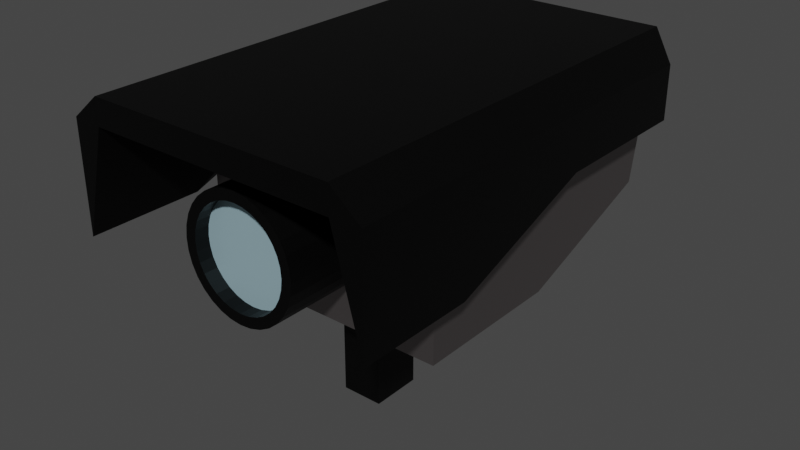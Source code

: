 # Source: SecurityCamera_1_.blend  (saved by Blender 3.6.11; exported with 4.5.12 LTS)
import bpy
from mathutils import Matrix  # noqa: F401  (used for matrix-valued properties, if any)

bpy.ops.wm.read_factory_settings(use_empty=True)
scene = bpy.context.scene
scene.name = 'Scene'

# ---- collections
col_collection = bpy.data.collections.new('Collection'); scene.collection.children.link(col_collection)

# ---- materials (node trees are filled in below, after node groups)
mat_lente = bpy.data.materials.new('LENTE')
mat_lente.use_transparent_shadow = False
mat_otro = bpy.data.materials.new('oTRO')
mat_otro.use_transparent_shadow = False
mat_material_001 = bpy.data.materials.new('Material.001')
mat_material_001.use_transparent_shadow = False

# ---- material node trees
mat_lente.use_nodes = True; mat_lente.node_tree.nodes.clear()
_N = mat_lente.node_tree.nodes; _L = mat_lente.node_tree.links
n0 = _N.new('ShaderNodeBsdfPrincipled'); n0.name = 'Principled BSDF'; n0.location = (10, 300)
n0.distribution = 'GGX'
n0.subsurface_method = 'RANDOM_WALK_SKIN'
n0.inputs[0].default_value = (0.2957, 0.2691, 0.2691, 1.0)
n0.inputs[1].default_value = 1.0
n0.inputs[3].default_value = 1.45
n0.inputs[27].default_value = (0.0, 0.0, 0.0, 1.0)
n0.inputs[28].default_value = 1.0
n1 = _N.new('ShaderNodeOutputMaterial'); n1.name = 'Material Output'; n1.location = (300, 300)
_L.new(n0.outputs[0], n1.inputs[0])
n1.is_active_output = True
mat_otro.use_nodes = True; mat_otro.node_tree.nodes.clear()
_N = mat_otro.node_tree.nodes; _L = mat_otro.node_tree.links
n0 = _N.new('ShaderNodeBsdfPrincipled'); n0.name = 'Principled BSDF'; n0.location = (10, 300)
n0.distribution = 'GGX'
n0.subsurface_method = 'RANDOM_WALK_SKIN'
n0.inputs[0].default_value = (0.01467, 0.01467, 0.01467, 1.0)
n0.inputs[1].default_value = 1.0
n0.inputs[3].default_value = 1.45
n0.inputs[27].default_value = (0.0, 0.0, 0.0, 1.0)
n0.inputs[28].default_value = 1.0
n1 = _N.new('ShaderNodeOutputMaterial'); n1.name = 'Material Output'; n1.location = (300, 300)
_L.new(n0.outputs[0], n1.inputs[0])
n1.is_active_output = True
mat_material_001.use_nodes = True; mat_material_001.node_tree.nodes.clear()
_N = mat_material_001.node_tree.nodes; _L = mat_material_001.node_tree.links
n0 = _N.new('ShaderNodeBsdfPrincipled'); n0.name = 'Principled BSDF'; n0.location = (10, 300)
n0.distribution = 'GGX'
n0.subsurface_method = 'RANDOM_WALK_SKIN'
n0.inputs[0].default_value = (0.4751, 0.7099, 0.8, 1.0)
n0.inputs[1].default_value = 0.5362
n0.inputs[3].default_value = 1.45
n0.inputs[13].default_value = 0.0
n0.inputs[27].default_value = (0.0, 0.0, 0.0, 1.0)
n0.inputs[28].default_value = 1.0
n1 = _N.new('ShaderNodeOutputMaterial'); n1.name = 'Material Output'; n1.location = (300, 300)
_L.new(n0.outputs[0], n1.inputs[0])
n1.is_active_output = True

# ---- world
world_world = bpy.data.worlds.new('World'); scene.world = world_world
world_world.use_nodes = True; world_world.node_tree.nodes.clear()
_N = world_world.node_tree.nodes; _L = world_world.node_tree.links
n0 = _N.new('ShaderNodeOutputWorld'); n0.name = 'World Output'; n0.location = (300, 300)
n1 = _N.new('ShaderNodeBackground'); n1.name = 'Background'; n1.location = (10, 300)
n1.inputs[0].default_value = (0.05088, 0.05088, 0.05088, 1.0)
_L.new(n1.outputs[0], n0.inputs[0])
n0.is_active_output = True
world_world.color = (0.05088, 0.05088, 0.05088)
world_world.use_sun_shadow = False
world_world.sun_shadow_jitter_overblur = 0.0

# ---- meshes
me_cube_001 = bpy.data.meshes.new('Cube.001')
me_cube_001.from_pydata([(0.3115, -0.2212, -0.05167), (0.3115, -0.2212, 0.17), (0.3115, 0.6349, 0.06019), (0.3115, 0.6349, 0.17), (6.973e-09, 0.6835, 0.1669), (6.973e-09, 0.6835, 0.2195), (6.973e-09, -0.2212, 0.1669), (6.973e-09, -0.2212, 0.2195), (0.3115, 0.01388, -0.05167), (0.3115, 0.3244, 0.06019), (0.3115, 0.3244, 0.17), (0.3115, 0.01388, 0.17), (6.973e-09, 0.3244, 0.2195), (6.973e-09, 0.01388, 0.2195), (6.973e-09, 0.3244, 0.1669), (6.973e-09, 0.01388, 0.1669), (0.3115, 0.01388, -0.05167), (0.3115, 0.3244, 0.06019), (6.973e-09, 0.3244, 0.1669), (6.973e-09, 0.01388, 0.1669), (0.2519, 0.6835, 0.2195), (0.2519, -0.2212, 0.1669), (0.2519, 0.6835, 0.1669), (0.2519, -0.2212, 0.2195), (0.2519, 0.3244, 0.2195), (0.2519, 0.01388, 0.2195), (0.2519, 0.3244, 0.1669), (0.2519, 0.01388, 0.1669), (0.2519, 0.3244, 0.1669), (0.2519, 0.01388, 0.1669), (0.126, 0.6835, 0.1669), (0.126, -0.2212, 0.2195), (0.126, 0.3244, 0.1669), (0.126, 0.01388, 0.1669), (0.126, 0.3244, 0.1669), (0.126, 0.01388, 0.1669), (0.126, 0.6835, 0.2195), (0.126, -0.2212, 0.1669), (0.126, 0.3244, 0.2195), (0.126, 0.01388, 0.2195), (0.126, 0.6349, -0.08497), (6.973e-09, 0.6349, -0.08497), (6.973e-09, 0.3244, -0.1965), (0.126, 0.3244, -0.1965), (6.973e-09, 0.3244, -0.1965), (6.973e-09, 0.01388, -0.1965), (0.126, 0.3244, -0.1965), (0.126, 0.01388, -0.1965), (0.2519, 0.3244, -0.1965), (0.2519, 0.01388, -0.1965), (0.2519, 0.6349, -0.08497), (0.2519, 0.3244, -0.1965), (6.973e-09, 0.02856, 0.1112), (6.973e-09, 0.00321, 0.1117), (0.02343, 0.02852, 0.1089), (0.02343, 0.00317, 0.1094), (0.04596, 0.02841, 0.1021), (0.04596, 0.003052, 0.1025), (0.06673, 0.02821, 0.091), (0.06673, 0.002861, 0.09143), (0.08493, 0.02796, 0.07606), (0.08493, 0.002604, 0.0765), (0.09987, 0.02764, 0.05786), (0.09987, 0.00229, 0.0583), (0.111, 0.02728, 0.0371), (0.111, 0.001932, 0.03754), (0.1178, 0.0269, 0.01457), (0.1178, 0.001544, 0.01501), (0.1201, 0.02649, -0.008855), (0.1201, 0.00114, -0.008418), (0.1178, 0.02609, -0.03228), (0.1178, 0.000736, -0.03185), (0.111, 0.0257, -0.05481), (0.111, 0.0003476, -0.05437), (0.09987, 0.02534, -0.07557), (0.09987, -1.037e-05, -0.07514), (0.08493, 0.02503, -0.09377), (0.08493, -0.000324, -0.09334), (0.06673, 0.02477, -0.1087), (0.06673, -0.0005816, -0.1083), (0.04596, 0.02458, -0.1198), (0.04596, -0.0007728, -0.1194), (0.02343, 0.02446, -0.1266), (0.02343, -0.0008906, -0.1262), (6.973e-09, 0.02442, -0.1289), (6.973e-09, -0.0009304, -0.1285), (6.973e-09, 0.02856, 0.1112), (6.973e-09, -0.1692, 0.1117), (0.02343, 0.02852, 0.1089), (0.02343, -0.1692, 0.1094), (0.04596, 0.02841, 0.1021), (0.04596, -0.1693, 0.1025), (0.06673, 0.02821, 0.091), (0.06673, -0.1695, 0.09143), (0.08493, 0.02796, 0.07606), (0.08493, -0.1698, 0.0765), (0.09987, 0.02764, 0.05786), (0.09987, -0.1701, 0.0583), (0.111, 0.02728, 0.0371), (0.111, -0.1704, 0.03754), (0.1178, 0.0269, 0.01457), (0.1178, -0.1708, 0.01501), (0.1201, 0.02649, -0.008855), (0.1201, -0.1712, -0.008418), (0.1178, 0.02609, -0.03228), (0.1178, -0.1716, -0.03185), (0.111, 0.0257, -0.05481), (0.111, -0.172, -0.05437), (0.09987, 0.02534, -0.07557), (0.09987, -0.1724, -0.07514), (0.08493, 0.02503, -0.09377), (0.08493, -0.1727, -0.09334), (0.06673, 0.02477, -0.1087), (0.06673, -0.1729, -0.1083), (0.04596, 0.02458, -0.1198), (0.04596, -0.1731, -0.1194), (0.02343, 0.02446, -0.1266), (0.02343, -0.1733, -0.1262), (6.973e-09, 0.02442, -0.1289), (6.973e-09, -0.1733, -0.1285), (0.01934, -0.169, 0.08877), (6.973e-09, -0.1689, 0.09068), (0.03793, -0.1691, 0.08313), (0.05507, -0.1692, 0.07397), (0.07009, -0.1694, 0.06165), (0.08241, -0.1697, 0.04663), (0.09157, -0.17, 0.0295), (0.09721, -0.1703, 0.01091), (0.09912, -0.1706, -0.008428), (0.09721, -0.171, -0.02776), (0.09157, -0.1713, -0.04635), (0.08241, -0.1716, -0.06349), (0.07009, -0.1719, -0.07851), (0.05507, -0.1721, -0.09083), (0.03793, -0.1722, -0.09999), (0.01934, -0.1723, -0.1056), (6.973e-09, -0.1724, -0.1075), (0.01934, -0.1401, 0.08828), (6.973e-09, -0.1401, 0.09018), (0.03793, -0.1402, 0.08264), (0.05507, -0.1404, 0.07348), (0.07009, -0.1406, 0.06115), (0.08241, -0.1409, 0.04613), (0.09157, -0.1411, 0.029), (0.09721, -0.1415, 0.01041), (0.09912, -0.1418, -0.008925), (0.09721, -0.1421, -0.02826), (0.09157, -0.1425, -0.04685), (0.08241, -0.1428, -0.06398), (0.07009, -0.143, -0.079), (0.05507, -0.1432, -0.09133), (0.03793, -0.1434, -0.1005), (0.01934, -0.1435, -0.1061), (6.973e-09, -0.1435, -0.108), (6.973e-09, 0.221, -0.1965), (6.973e-09, 0.1172, -0.1965), (0.04246, 0.221, -0.1965), (0.04246, 0.1172, -0.1965), (6.973e-09, 0.221, -0.1965), (6.973e-09, 0.1172, -0.1965), (0.04246, 0.221, -0.1965), (0.04246, 0.1172, -0.1965), (6.973e-09, 0.221, -0.4294), (6.973e-09, 0.1172, -0.4294), (0.04246, 0.221, -0.4294), (0.04246, 0.1172, -0.4294), (6.973e-09, 0.02856, 0.1112), (0.02343, 0.02852, 0.1089), (0.02343, -0.1692, 0.1094), (6.973e-09, -0.1692, 0.1117), (0.04596, 0.02841, 0.1021), (0.04596, -0.1693, 0.1025), (0.06673, 0.02821, 0.091), (0.06673, -0.1695, 0.09143), (0.08493, 0.02796, 0.07606), (0.08493, -0.1698, 0.0765), (0.09987, 0.02764, 0.05786), (0.09987, -0.1701, 0.0583), (0.111, 0.02728, 0.0371), (0.111, -0.1704, 0.03754), (0.1178, 0.0269, 0.01457), (0.1178, -0.1708, 0.01501), (0.1201, 0.02649, -0.008855), (0.1201, -0.1712, -0.008418), (0.1178, 0.02609, -0.03228), (0.1178, -0.1716, -0.03185), (0.111, 0.0257, -0.05481), (0.111, -0.172, -0.05437), (0.09987, 0.02534, -0.07557), (0.09987, -0.1724, -0.07514), (0.08493, 0.02503, -0.09377), (0.08493, -0.1727, -0.09334), (0.06673, 0.02477, -0.1087), (0.06673, -0.1729, -0.1083), (0.04596, 0.02458, -0.1198), (0.04596, -0.1731, -0.1194), (0.02343, 0.02446, -0.1266), (0.02343, -0.1733, -0.1262), (6.973e-09, 0.02442, -0.1289), (6.973e-09, -0.1733, -0.1285), (0.009669, -0.1401, 0.08923), (0.02863, -0.1402, 0.08546), (0.0465, -0.1403, 0.07806), (0.06258, -0.1405, 0.06731), (0.07625, -0.1407, 0.05364), (0.08699, -0.141, 0.03757), (0.09439, -0.1413, 0.0197), (0.09817, -0.1416, 0.0007419), (0.09817, -0.142, -0.01859), (0.09439, -0.1423, -0.03756), (0.08699, -0.1426, -0.05542), (0.07625, -0.1429, -0.07149), (0.06258, -0.1431, -0.08517), (0.0465, -0.1433, -0.09591), (0.02863, -0.1434, -0.1033), (0.009669, -0.1435, -0.1071), (-0.3115, -0.2212, -0.05167), (-0.3115, -0.2212, 0.17), (-0.3115, 0.6349, 0.06019), (-0.3115, 0.6349, 0.17), (-0.3115, 0.01388, -0.05167), (-0.3115, 0.3244, 0.06019), (-0.3115, 0.3244, 0.17), (-0.3115, 0.01388, 0.17), (-0.3115, 0.01388, -0.05167), (-0.3115, 0.3244, 0.06019), (-0.2519, 0.6835, 0.2195), (-0.2519, -0.2212, 0.1669), (-0.2519, 0.6835, 0.1669), (-0.2519, -0.2212, 0.2195), (-0.2519, 0.3244, 0.2195), (-0.2519, 0.01388, 0.2195), (-0.2519, 0.3244, 0.1669), (-0.2519, 0.01388, 0.1669), (-0.2519, 0.3244, 0.1669), (-0.2519, 0.01388, 0.1669), (-0.126, 0.6835, 0.1669), (-0.126, -0.2212, 0.2195), (-0.126, 0.3244, 0.1669), (-0.126, 0.01388, 0.1669), (-0.126, 0.3244, 0.1669), (-0.126, 0.01388, 0.1669), (-0.126, 0.6835, 0.2195), (-0.126, -0.2212, 0.1669), (-0.126, 0.3244, 0.2195), (-0.126, 0.01388, 0.2195), (-0.126, 0.6349, -0.08497), (-0.126, 0.3244, -0.1965), (-0.126, 0.3244, -0.1965), (-0.126, 0.01388, -0.1965), (-0.2519, 0.3244, -0.1965), (-0.2519, 0.01388, -0.1965), (-0.2519, 0.6349, -0.08497), (-0.2519, 0.3244, -0.1965), (-0.02343, 0.02852, 0.1089), (-0.02343, 0.00317, 0.1094), (-0.04596, 0.02841, 0.1021), (-0.04596, 0.003052, 0.1025), (-0.06673, 0.02821, 0.091), (-0.06673, 0.002861, 0.09143), (-0.08493, 0.02796, 0.07606), (-0.08493, 0.002604, 0.0765), (-0.09987, 0.02764, 0.05786), (-0.09987, 0.00229, 0.0583), (-0.111, 0.02728, 0.0371), (-0.111, 0.001932, 0.03754), (-0.1178, 0.0269, 0.01457), (-0.1178, 0.001544, 0.01501), (-0.1201, 0.02649, -0.008855), (-0.1201, 0.00114, -0.008418), (-0.1178, 0.02609, -0.03228), (-0.1178, 0.000736, -0.03185), (-0.111, 0.0257, -0.05481), (-0.111, 0.0003476, -0.05437), (-0.09987, 0.02534, -0.07557), (-0.09987, -1.037e-05, -0.07514), (-0.08493, 0.02503, -0.09377), (-0.08493, -0.000324, -0.09334), (-0.06673, 0.02477, -0.1087), (-0.06673, -0.0005816, -0.1083), (-0.04596, 0.02458, -0.1198), (-0.04596, -0.0007728, -0.1194), (-0.02343, 0.02446, -0.1266), (-0.02343, -0.0008906, -0.1262), (-0.02343, 0.02852, 0.1089), (-0.02343, -0.1692, 0.1094), (-0.04596, 0.02841, 0.1021), (-0.04596, -0.1693, 0.1025), (-0.06673, 0.02821, 0.091), (-0.06673, -0.1695, 0.09143), (-0.08493, 0.02796, 0.07606), (-0.08493, -0.1698, 0.0765), (-0.09987, 0.02764, 0.05786), (-0.09987, -0.1701, 0.0583), (-0.111, 0.02728, 0.0371), (-0.111, -0.1704, 0.03754), (-0.1178, 0.0269, 0.01457), (-0.1178, -0.1708, 0.01501), (-0.1201, 0.02649, -0.008855), (-0.1201, -0.1712, -0.008418), (-0.1178, 0.02609, -0.03228), (-0.1178, -0.1716, -0.03185), (-0.111, 0.0257, -0.05481), (-0.111, -0.172, -0.05437), (-0.09987, 0.02534, -0.07557), (-0.09987, -0.1724, -0.07514), (-0.08493, 0.02503, -0.09377), (-0.08493, -0.1727, -0.09334), (-0.06673, 0.02477, -0.1087), (-0.06673, -0.1729, -0.1083), (-0.04596, 0.02458, -0.1198), (-0.04596, -0.1731, -0.1194), (-0.02343, 0.02446, -0.1266), (-0.02343, -0.1733, -0.1262), (-0.01934, -0.169, 0.08877), (-0.03793, -0.1691, 0.08313), (-0.05507, -0.1692, 0.07397), (-0.07009, -0.1694, 0.06165), (-0.08241, -0.1697, 0.04663), (-0.09157, -0.17, 0.0295), (-0.09721, -0.1703, 0.01091), (-0.09912, -0.1706, -0.008428), (-0.09721, -0.171, -0.02776), (-0.09157, -0.1713, -0.04635), (-0.08241, -0.1716, -0.06349), (-0.07009, -0.1719, -0.07851), (-0.05507, -0.1721, -0.09083), (-0.03793, -0.1722, -0.09999), (-0.01934, -0.1723, -0.1056), (-0.01934, -0.1401, 0.08828), (-0.03793, -0.1402, 0.08264), (-0.05507, -0.1404, 0.07348), (-0.07009, -0.1406, 0.06115), (-0.08241, -0.1409, 0.04613), (-0.09157, -0.1411, 0.029), (-0.09721, -0.1415, 0.01041), (-0.09912, -0.1418, -0.008925), (-0.09721, -0.1421, -0.02826), (-0.09157, -0.1425, -0.04685), (-0.08241, -0.1428, -0.06398), (-0.07009, -0.143, -0.079), (-0.05507, -0.1432, -0.09133), (-0.03793, -0.1434, -0.1005), (-0.01934, -0.1435, -0.1061), (-0.04246, 0.221, -0.1965), (-0.04246, 0.1172, -0.1965), (-0.04246, 0.221, -0.1965), (-0.04246, 0.1172, -0.1965), (-0.04246, 0.221, -0.4294), (-0.04246, 0.1172, -0.4294), (-0.02343, 0.02852, 0.1089), (-0.02343, -0.1692, 0.1094), (-0.04596, 0.02841, 0.1021), (-0.04596, -0.1693, 0.1025), (-0.06673, 0.02821, 0.091), (-0.06673, -0.1695, 0.09143), (-0.08493, 0.02796, 0.07606), (-0.08493, -0.1698, 0.0765), (-0.09987, 0.02764, 0.05786), (-0.09987, -0.1701, 0.0583), (-0.111, 0.02728, 0.0371), (-0.111, -0.1704, 0.03754), (-0.1178, 0.0269, 0.01457), (-0.1178, -0.1708, 0.01501), (-0.1201, 0.02649, -0.008855), (-0.1201, -0.1712, -0.008418), (-0.1178, 0.02609, -0.03228), (-0.1178, -0.1716, -0.03185), (-0.111, 0.0257, -0.05481), (-0.111, -0.172, -0.05437), (-0.09987, 0.02534, -0.07557), (-0.09987, -0.1724, -0.07514), (-0.08493, 0.02503, -0.09377), (-0.08493, -0.1727, -0.09334), (-0.06673, 0.02477, -0.1087), (-0.06673, -0.1729, -0.1083), (-0.04596, 0.02458, -0.1198), (-0.04596, -0.1731, -0.1194), (-0.02343, 0.02446, -0.1266), (-0.02343, -0.1733, -0.1262), (-0.009669, -0.1401, 0.08923), (-0.02863, -0.1402, 0.08546), (-0.0465, -0.1403, 0.07806), (-0.06258, -0.1405, 0.06731), (-0.07625, -0.1407, 0.05364), (-0.08699, -0.141, 0.03757), (-0.09439, -0.1413, 0.0197), (-0.09817, -0.1416, 0.0007419), (-0.09817, -0.142, -0.01859), (-0.09439, -0.1423, -0.03756), (-0.08699, -0.1426, -0.05542), (-0.07625, -0.1429, -0.07149), (-0.06258, -0.1431, -0.08517), (-0.0465, -0.1433, -0.09591), (-0.02863, -0.1434, -0.1033), (-0.009669, -0.1435, -0.1071)], [], [(22, 20, 3, 2), (8, 11, 1, 0), (27, 8, 0, 21), (39, 13, 7, 31), (37, 31, 7, 6), (36, 5, 12, 38), (38, 12, 13, 39), (22, 2, 9, 26), (33, 15, 19, 35), (2, 3, 10, 9), (9, 10, 11, 8), (28, 17, 16, 29), (15, 14, 18, 19), (9, 8, 16, 17), (26, 9, 17, 28), (32, 26, 28, 34), (19, 18, 44, 45), (8, 27, 29, 16), (30, 22, 50, 40), (10, 24, 25, 11), (3, 20, 24, 10), (0, 1, 23, 21), (11, 25, 23, 1), (33, 27, 21, 37), (30, 36, 20, 22), (4, 5, 36, 30), (15, 33, 37, 6), (22, 26, 51, 50), (4, 30, 40, 41), (14, 32, 34, 18), (27, 33, 35, 29), (24, 38, 39, 25), (20, 36, 38, 24), (21, 23, 31, 37), (25, 39, 31, 23), (46, 48, 49, 47), (40, 50, 51, 43), (41, 40, 43, 42), (45, 44, 154, 155), (34, 28, 48, 46), (18, 34, 46, 44), (28, 29, 49, 48), (14, 4, 41, 42), (29, 35, 47, 49), (26, 32, 43, 51), (32, 14, 42, 43), (35, 19, 45, 47), (52, 54, 55, 53), (54, 56, 57, 55), (56, 58, 59, 57), (58, 60, 61, 59), (60, 62, 63, 61), (62, 64, 65, 63), (64, 66, 67, 65), (66, 68, 69, 67), (68, 70, 71, 69), (70, 72, 73, 71), (72, 74, 75, 73), (74, 76, 77, 75), (76, 78, 79, 77), (78, 80, 81, 79), (80, 82, 83, 81), (82, 84, 85, 83), (106, 104, 184, 186), (87, 89, 168, 169), (88, 86, 166, 167), (103, 105, 185, 183), (104, 102, 182, 184), (101, 103, 183, 181), (102, 100, 180, 182), (117, 119, 199, 197), (99, 101, 181, 179), (118, 116, 196, 198), (100, 98, 178, 180), (115, 117, 197, 195), (97, 99, 179, 177), (116, 114, 194, 196), (98, 96, 176, 178), (111, 109, 131, 132), (113, 115, 195, 193), (127, 126, 143, 206, 144), (103, 101, 127, 128), (95, 93, 123, 124), (113, 111, 132, 133), (105, 103, 128, 129), (97, 95, 124, 125), (115, 113, 133, 134), (89, 87, 121, 120), (107, 105, 129, 130), (99, 97, 125, 126), (117, 115, 134, 135), (91, 89, 120, 122), (109, 107, 130, 131), (101, 99, 126, 127), (119, 117, 135, 136), (93, 91, 122, 123), (137, 200, 138, 153, 215, 152, 214, 151, 213, 150, 212, 149, 211, 148, 210, 147, 209, 146, 208, 145, 207, 144, 206, 143, 205, 142, 204, 141, 203, 140, 202, 139, 201), (128, 127, 144, 207, 145), (129, 128, 145, 208, 146), (130, 129, 146, 209, 147), (131, 130, 147, 210, 148), (132, 131, 148, 211, 149), (133, 132, 149, 212, 150), (134, 133, 150, 213, 151), (120, 121, 138, 200, 137), (135, 134, 151, 214, 152), (122, 120, 137, 201, 139), (136, 135, 152, 215, 153), (123, 122, 139, 202, 140), (124, 123, 140, 203, 141), (125, 124, 141, 204, 142), (126, 125, 142, 205, 143), (157, 155, 159, 161), (44, 46, 156, 154), (46, 47, 157, 156), (47, 45, 155, 157), (159, 158, 162, 163), (155, 154, 158, 159), (156, 157, 161, 160), (154, 156, 160, 158), (162, 164, 165, 163), (160, 161, 165, 164), (158, 160, 164, 162), (161, 159, 163, 165), (166, 169, 168, 167), (167, 168, 171, 170), (170, 171, 173, 172), (172, 173, 175, 174), (174, 175, 177, 176), (176, 177, 179, 178), (178, 179, 181, 180), (180, 181, 183, 182), (182, 183, 185, 184), (184, 185, 187, 186), (186, 187, 189, 188), (188, 189, 191, 190), (190, 191, 193, 192), (192, 193, 195, 194), (194, 195, 197, 196), (196, 197, 199, 198), (105, 107, 187, 185), (90, 88, 167, 170), (108, 106, 186, 188), (89, 91, 171, 168), (107, 109, 189, 187), (92, 90, 170, 172), (110, 108, 188, 190), (91, 93, 173, 171), (109, 111, 191, 189), (94, 92, 172, 174), (112, 110, 190, 192), (93, 95, 175, 173), (111, 113, 193, 191), (96, 94, 174, 176), (114, 112, 192, 194), (95, 97, 177, 175), (228, 218, 219, 226), (220, 216, 217, 223), (233, 227, 216, 220), (245, 237, 7, 13), (243, 6, 7, 237), (242, 244, 12, 5), (244, 245, 13, 12), (228, 232, 221, 218), (239, 241, 19, 15), (218, 221, 222, 219), (221, 220, 223, 222), (234, 235, 224, 225), (221, 225, 224, 220), (232, 234, 225, 221), (238, 240, 234, 232), (220, 224, 235, 233), (236, 246, 252, 228), (222, 223, 231, 230), (219, 222, 230, 226), (216, 227, 229, 217), (223, 217, 229, 231), (239, 243, 227, 233), (236, 228, 226, 242), (4, 236, 242, 5), (15, 6, 243, 239), (228, 252, 253, 232), (4, 41, 246, 236), (14, 18, 240, 238), (233, 235, 241, 239), (230, 231, 245, 244), (226, 230, 244, 242), (227, 243, 237, 229), (231, 229, 237, 245), (248, 249, 251, 250), (246, 247, 253, 252), (41, 42, 247, 246), (240, 248, 250, 234), (18, 44, 248, 240), (234, 250, 251, 235), (235, 251, 249, 241), (232, 253, 247, 238), (238, 247, 42, 14), (241, 249, 45, 19), (52, 53, 255, 254), (254, 255, 257, 256), (256, 257, 259, 258), (258, 259, 261, 260), (260, 261, 263, 262), (262, 263, 265, 264), (264, 265, 267, 266), (266, 267, 269, 268), (268, 269, 271, 270), (270, 271, 273, 272), (272, 273, 275, 274), (274, 275, 277, 276), (276, 277, 279, 278), (278, 279, 281, 280), (280, 281, 283, 282), (282, 283, 85, 84), (302, 368, 366, 300), (87, 169, 351, 285), (284, 350, 166, 86), (299, 365, 367, 301), (300, 366, 364, 298), (297, 363, 365, 299), (298, 364, 362, 296), (313, 379, 199, 119), (295, 361, 363, 297), (118, 198, 378, 312), (296, 362, 360, 294), (311, 377, 379, 313), (293, 359, 361, 295), (312, 378, 376, 310), (294, 360, 358, 292), (307, 325, 324, 305), (309, 375, 377, 311), (320, 335, 386, 334, 319), (299, 321, 320, 297), (291, 317, 316, 289), (309, 326, 325, 307), (301, 322, 321, 299), (293, 318, 317, 291), (311, 327, 326, 309), (285, 314, 121, 87), (303, 323, 322, 301), (295, 319, 318, 293), (313, 328, 327, 311), (287, 315, 314, 285), (305, 324, 323, 303), (297, 320, 319, 295), (119, 136, 328, 313), (289, 316, 315, 287), (329, 381, 330, 382, 331, 383, 332, 384, 333, 385, 334, 386, 335, 387, 336, 388, 337, 389, 338, 390, 339, 391, 340, 392, 341, 393, 342, 394, 343, 395, 153, 138, 380), (321, 336, 387, 335, 320), (322, 337, 388, 336, 321), (323, 338, 389, 337, 322), (324, 339, 390, 338, 323), (325, 340, 391, 339, 324), (326, 341, 392, 340, 325), (327, 342, 393, 341, 326), (314, 329, 380, 138, 121), (328, 343, 394, 342, 327), (315, 330, 381, 329, 314), (136, 153, 395, 343, 328), (316, 331, 382, 330, 315), (317, 332, 383, 331, 316), (318, 333, 384, 332, 317), (319, 334, 385, 333, 318), (345, 347, 159, 155), (44, 154, 344, 248), (248, 344, 345, 249), (249, 345, 155, 45), (344, 346, 347, 345), (154, 158, 346, 344), (162, 163, 349, 348), (346, 348, 349, 347), (158, 162, 348, 346), (347, 349, 163, 159), (166, 350, 351, 169), (350, 352, 353, 351), (352, 354, 355, 353), (354, 356, 357, 355), (356, 358, 359, 357), (358, 360, 361, 359), (360, 362, 363, 361), (362, 364, 365, 363), (364, 366, 367, 365), (366, 368, 369, 367), (368, 370, 371, 369), (370, 372, 373, 371), (372, 374, 375, 373), (374, 376, 377, 375), (376, 378, 379, 377), (378, 198, 199, 379), (301, 367, 369, 303), (286, 352, 350, 284), (304, 370, 368, 302), (285, 351, 353, 287), (303, 369, 371, 305), (288, 354, 352, 286), (306, 372, 370, 304), (287, 353, 355, 289), (305, 371, 373, 307), (290, 356, 354, 288), (308, 374, 372, 306), (289, 355, 357, 291), (307, 373, 375, 309), (292, 358, 356, 290), (310, 376, 374, 308), (291, 357, 359, 293)])
me_cube_001.polygons.foreach_set('material_index', [1, 1, 1, 1, 1, 1, 1, 1, 0, 1, 1, 1, 0, 0, 0, 0, 0, 0, 0, 1, 1, 1, 1, 1, 1, 1, 1, 0, 0, 0, 0, 1, 1, 1, 1, 0, 0, 0, 0, 0, 0, 0, 0, 0, 0, 0, 0, 0, 0, 0, 0, 0, 0, 0, 0, 0, 0, 0, 0, 0, 0, 0, 0, 0, 1, 0, 1, 0, 1, 0, 1, 1, 0, 0, 1, 1, 0, 0, 1, 1, 1, 1, 1, 1, 1, 1, 1, 1, 1, 1, 1, 1, 1, 1, 1, 1, 2, 1, 1, 1, 1, 1, 1, 1, 1, 1, 1, 1, 1, 1, 1, 1, 0, 0, 0, 0, 0, 0, 0, 0, 1, 1, 1, 1, 1, 1, 1, 1, 1, 1, 1, 1, 1, 1, 1, 1, 1, 1, 1, 1, 1, 0, 0, 1, 1, 0, 0, 1, 1, 0, 0, 1, 1, 0, 0, 1, 1, 1, 1, 1, 1, 1, 1, 1, 0, 1, 1, 1, 0, 0, 0, 0, 0, 1, 1, 1, 1, 1, 1, 1, 1, 0, 0, 0, 0, 1, 1, 1, 1, 0, 0, 0, 0, 0, 0, 0, 0, 0, 0, 0, 0, 0, 0, 0, 0, 0, 0, 0, 0, 0, 0, 0, 0, 0, 0, 0, 1, 0, 1, 0, 1, 0, 1, 1, 0, 0, 1, 1, 0, 0, 1, 1, 1, 1, 1, 1, 1, 1, 1, 1, 1, 1, 1, 1, 1, 1, 1, 1, 2, 1, 1, 1, 1, 1, 1, 1, 1, 1, 1, 1, 1, 1, 1, 1, 0, 0, 0, 0, 0, 0, 1, 1, 1, 1, 1, 1, 1, 1, 1, 1, 1, 1, 1, 1, 1, 1, 1, 1, 1, 1, 1, 0, 0, 1, 1, 0, 0, 1, 1, 0, 0, 1, 1, 0, 0, 1])
_uv = me_cube_001.uv_layers.new(name='UVMap')
_uv.uv.foreach_set('vector', [0.375, 0.4761, 0.625, 0.4761, 0.625, 0.5, 0.375, 0.5, 0.375, 0.6667, 0.625, 0.6667, 0.625, 0.75, 0.375, 0.75, 0.3511, 0.6667, 0.375, 0.6667, 0.375, 0.75, 0.3511, 0.75, 0.6994, 0.6667, 0.75, 0.6667, 0.75, 0.75, 0.6994, 0.75, 0.375, 0.8244, 0.625, 0.8244, 0.625, 0.875, 0.375, 0.875, 0.6994, 0.5, 0.75, 0.5, 0.75, 0.5833, 0.6994, 0.5833, 0.6994, 0.5833, 0.75, 0.5833, 0.75, 0.6667, 0.6994, 0.6667, 0.3511, 0.5, 0.375, 0.5, 0.375, 0.5833, 0.3511, 0.5833, 0.3006, 0.6667, 0.25, 0.6667, 0.25, 0.6667, 0.3006, 0.6667, 0.375, 0.5, 0.625, 0.5, 0.625, 0.5833, 0.375, 0.5833, 0.375, 0.5833, 0.625, 0.5833, 0.625, 0.6667, 0.375, 0.6667, 0.3511, 0.5833, 0.375, 0.5833, 0.375, 0.6667, 0.3511, 0.6667, 0.0, 0.0, 0.0, 0.0, 0.0, 0.0, 0.0, 0.0, 0.375, 0.5833, 0.375, 0.6667, 0.375, 0.6667, 0.375, 0.5833, 0.3511, 0.5833, 0.375, 0.5833, 0.375, 0.5833, 0.3511, 0.5833, 0.3006, 0.5833, 0.3511, 0.5833, 0.3511, 0.5833, 0.3006, 0.5833, 0.0, 0.0, 0.0, 0.0, 0.0, 0.0, 0.0, 0.0, 0.375, 0.6667, 0.3511, 0.6667, 0.3511, 0.6667, 0.375, 0.6667, 0.375, 0.4256, 0.375, 0.4761, 0.375, 0.4761, 0.375, 0.4256, 0.625, 0.5833, 0.6489, 0.5833, 0.6489, 0.6667, 0.625, 0.6667, 0.625, 0.5, 0.6489, 0.5, 0.6489, 0.5833, 0.625, 0.5833, 0.375, 0.75, 0.625, 0.75, 0.625, 0.7739, 0.375, 0.7739, 0.625, 0.6667, 0.6489, 0.6667, 0.6489, 0.75, 0.625, 0.75, 0.3006, 0.6667, 0.3511, 0.6667, 0.3511, 0.75, 0.3006, 0.75, 0.375, 0.4256, 0.625, 0.4256, 0.625, 0.4761, 0.375, 0.4761, 0.375, 0.375, 0.625, 0.375, 0.625, 0.4256, 0.375, 0.4256, 0.25, 0.6667, 0.3006, 0.6667, 0.3006, 0.75, 0.25, 0.75, 0.3511, 0.5, 0.3511, 0.5833, 0.3511, 0.5833, 0.3511, 0.5, 0.375, 0.375, 0.375, 0.4256, 0.375, 0.4256, 0.375, 0.375, 0.25, 0.5833, 0.3006, 0.5833, 0.3006, 0.5833, 0.25, 0.5833, 0.3511, 0.6667, 0.3006, 0.6667, 0.3006, 0.6667, 0.3511, 0.6667, 0.6489, 0.5833, 0.6994, 0.5833, 0.6994, 0.6667, 0.6489, 0.6667, 0.6489, 0.5, 0.6994, 0.5, 0.6994, 0.5833, 0.6489, 0.5833, 0.375, 0.7739, 0.625, 0.7739, 0.625, 0.8244, 0.375, 0.8244, 0.6489, 0.6667, 0.6994, 0.6667, 0.6994, 0.75, 0.6489, 0.75, 0.3006, 0.5833, 0.3511, 0.5833, 0.3511, 0.6667, 0.3006, 0.6667, 0.3006, 0.5, 0.3511, 0.5, 0.3511, 0.5833, 0.3006, 0.5833, 0.25, 0.5, 0.3006, 0.5, 0.3006, 0.5833, 0.25, 0.5833, 0.0, 0.0, 0.0, 0.0, 0.0, 0.0, 0.0, 0.0, 0.3006, 0.5833, 0.3511, 0.5833, 0.3511, 0.5833, 0.3006, 0.5833, 0.25, 0.5833, 0.3006, 0.5833, 0.3006, 0.5833, 0.25, 0.5833, 0.3511, 0.5833, 0.3511, 0.6667, 0.3511, 0.6667, 0.3511, 0.5833, 0.0, 0.0, 0.0, 0.0, 0.0, 0.0, 0.0, 0.0, 0.3511, 0.6667, 0.3006, 0.6667, 0.3006, 0.6667, 0.3511, 0.6667, 0.3511, 0.5833, 0.3006, 0.5833, 0.3006, 0.5833, 0.3511, 0.5833, 0.3006, 0.5833, 0.25, 0.5833, 0.25, 0.5833, 0.3006, 0.5833, 0.3006, 0.6667, 0.25, 0.6667, 0.25, 0.6667, 0.3006, 0.6667, 1.0, 0.5, 0.9688, 0.5, 0.9688, 1.0, 1.0, 1.0, 0.9688, 0.5, 0.9375, 0.5, 0.9375, 1.0, 0.9688, 1.0, 0.9375, 0.5, 0.9062, 0.5, 0.9062, 1.0, 0.9375, 1.0, 0.9062, 0.5, 0.875, 0.5, 0.875, 1.0, 0.9062, 1.0, 0.875, 0.5, 0.8438, 0.5, 0.8438, 1.0, 0.875, 1.0, 0.8438, 0.5, 0.8125, 0.5, 0.8125, 1.0, 0.8438, 1.0, 0.8125, 0.5, 0.7812, 0.5, 0.7812, 1.0, 0.8125, 1.0, 0.7812, 0.5, 0.75, 0.5, 0.75, 1.0, 0.7812, 1.0, 0.75, 0.5, 0.7188, 0.5, 0.7188, 1.0, 0.75, 1.0, 0.7188, 0.5, 0.6875, 0.5, 0.6875, 1.0, 0.7188, 1.0, 0.6875, 0.5, 0.6562, 0.5, 0.6562, 1.0, 0.6875, 1.0, 0.6562, 0.5, 0.625, 0.5, 0.625, 1.0, 0.6562, 1.0, 0.625, 0.5, 0.5938, 0.5, 0.5938, 1.0, 0.625, 1.0, 0.5938, 0.5, 0.5625, 0.5, 0.5625, 1.0, 0.5938, 1.0, 0.5625, 0.5, 0.5312, 0.5, 0.5312, 1.0, 0.5625, 1.0, 0.5312, 0.5, 0.5, 0.5, 0.5, 1.0, 0.5312, 1.0, 0.9717, 0.1582, 0.9854, 0.2032, 0.9854, 0.2032, 0.9717, 0.1582, 1.0, 1.0, 0.9688, 1.0, 0.9688, 1.0, 1.0, 1.0, 0.7968, 0.4854, 0.75, 0.49, 0.75, 0.49, 0.7968, 0.4854, 0.75, 1.0, 0.7188, 1.0, 0.7188, 1.0, 0.75, 1.0, 0.9854, 0.2032, 0.99, 0.25, 0.99, 0.25, 0.9854, 0.2032, 0.7812, 1.0, 0.75, 1.0, 0.75, 1.0, 0.7812, 1.0, 0.99, 0.25, 0.9854, 0.2968, 0.9854, 0.2968, 0.99, 0.25, 0.5312, 1.0, 0.5, 1.0, 0.5, 1.0, 0.5312, 1.0, 0.8125, 1.0, 0.7812, 1.0, 0.7812, 1.0, 0.8125, 1.0, 0.75, 0.01, 0.7968, 0.01461, 0.7968, 0.01461, 0.75, 0.01, 0.9854, 0.2968, 0.9717, 0.3418, 0.9717, 0.3418, 0.9854, 0.2968, 0.5625, 1.0, 0.5312, 1.0, 0.5312, 1.0, 0.5625, 1.0, 0.8438, 1.0, 0.8125, 1.0, 0.8125, 1.0, 0.8438, 1.0, 0.7968, 0.01461, 0.8418, 0.02827, 0.8418, 0.02827, 0.7968, 0.01461, 0.9717, 0.3418, 0.9496, 0.3833, 0.9496, 0.3833, 0.9717, 0.3418, 0.625, 1.0, 0.6562, 1.0, 0.6562, 1.0, 0.625, 1.0, 0.5938, 1.0, 0.5625, 1.0, 0.5625, 1.0, 0.5938, 1.0, 0.7812, 1.0, 0.8125, 1.0, 0.8125, 1.0, 0.7969, 1.0, 0.7812, 1.0, 0.75, 1.0, 0.7812, 1.0, 0.7812, 1.0, 0.75, 1.0, 0.875, 1.0, 0.9062, 1.0, 0.9062, 1.0, 0.875, 1.0, 0.5938, 1.0, 0.625, 1.0, 0.625, 1.0, 0.5938, 1.0, 0.7188, 1.0, 0.75, 1.0, 0.75, 1.0, 0.7188, 1.0, 0.8438, 1.0, 0.875, 1.0, 0.875, 1.0, 0.8438, 1.0, 0.5625, 1.0, 0.5938, 1.0, 0.5938, 1.0, 0.5625, 1.0, 0.9688, 1.0, 1.0, 1.0, 1.0, 1.0, 0.9688, 1.0, 0.6875, 1.0, 0.7188, 1.0, 0.7188, 1.0, 0.6875, 1.0, 0.8125, 1.0, 0.8438, 1.0, 0.8438, 1.0, 0.8125, 1.0, 0.5312, 1.0, 0.5625, 1.0, 0.5625, 1.0, 0.5312, 1.0, 0.9375, 1.0, 0.9688, 1.0, 0.9688, 1.0, 0.9375, 1.0, 0.6562, 1.0, 0.6875, 1.0, 0.6875, 1.0, 0.6562, 1.0, 0.7812, 1.0, 0.8125, 1.0, 0.8125, 1.0, 0.7812, 1.0, 0.5, 1.0, 0.5312, 1.0, 0.5312, 1.0, 0.5, 1.0, 0.9062, 1.0, 0.9375, 1.0, 0.9375, 1.0, 0.9062, 1.0, 0.2968, 0.4854, 0.2734, 0.4877, 0.25, 0.49, 0.25, 0.01, 0.2734, 0.01231, 0.2968, 0.01461, 0.3193, 0.02144, 0.3418, 0.02827, 0.3626, 0.03936, 0.3833, 0.05045, 0.4015, 0.06537, 0.4197, 0.08029, 0.4346, 0.09848, 0.4496, 0.1167, 0.4606, 0.1374, 0.4717, 0.1582, 0.4786, 0.1807, 0.4854, 0.2032, 0.4877, 0.2266, 0.49, 0.25, 0.4877, 0.2734, 0.4854, 0.2968, 0.4786, 0.3193, 0.4717, 0.3418, 0.4606, 0.3626, 0.4496, 0.3833, 0.4346, 0.4015, 0.4197, 0.4197, 0.4015, 0.4346, 0.3833, 0.4496, 0.3626, 0.4606, 0.3418, 0.4717, 0.3193, 0.4786, 0.75, 1.0, 0.7812, 1.0, 0.7812, 1.0, 0.7656, 1.0, 0.75, 1.0, 0.7188, 1.0, 0.75, 1.0, 0.75, 1.0, 0.7344, 1.0, 0.7188, 1.0, 0.6875, 1.0, 0.7188, 1.0, 0.7188, 1.0, 0.7031, 1.0, 0.6875, 1.0, 0.6562, 1.0, 0.6875, 1.0, 0.6875, 1.0, 0.6719, 1.0, 0.6562, 1.0, 0.625, 1.0, 0.6562, 1.0, 0.6562, 1.0, 0.6406, 1.0, 0.625, 1.0, 0.5938, 1.0, 0.625, 1.0, 0.625, 1.0, 0.6094, 1.0, 0.5938, 1.0, 0.5625, 1.0, 0.5938, 1.0, 0.5938, 1.0, 0.5781, 1.0, 0.5625, 1.0, 0.9688, 1.0, 1.0, 1.0, 1.0, 1.0, 0.9844, 1.0, 0.9688, 1.0, 0.5312, 1.0, 0.5625, 1.0, 0.5625, 1.0, 0.5469, 1.0, 0.5312, 1.0, 0.9375, 1.0, 0.9688, 1.0, 0.9688, 1.0, 0.9531, 1.0, 0.9375, 1.0, 0.5, 1.0, 0.5312, 1.0, 0.5312, 1.0, 0.5156, 1.0, 0.5, 1.0, 0.9062, 1.0, 0.9375, 1.0, 0.9375, 1.0, 0.9219, 1.0, 0.9062, 1.0, 0.875, 1.0, 0.9062, 1.0, 0.9062, 1.0, 0.8906, 1.0, 0.875, 1.0, 0.8438, 1.0, 0.875, 1.0, 0.875, 1.0, 0.8594, 1.0, 0.8438, 1.0, 0.8125, 1.0, 0.8438, 1.0, 0.8438, 1.0, 0.8281, 1.0, 0.8125, 1.0, 0.3006, 0.6667, 0.25, 0.6667, 0.25, 0.6667, 0.3006, 0.6667, 0.25, 0.5833, 0.3006, 0.5833, 0.3006, 0.5833, 0.25, 0.5833, 0.3006, 0.5833, 0.3006, 0.6667, 0.3006, 0.6667, 0.3006, 0.5833, 0.3006, 0.6667, 0.25, 0.6667, 0.25, 0.6667, 0.3006, 0.6667, 0.0, 0.0, 0.0, 0.0, 0.0, 0.0, 0.0, 0.0, 0.0, 0.0, 0.0, 0.0, 0.0, 0.0, 0.0, 0.0, 0.3006, 0.5833, 0.3006, 0.6667, 0.3006, 0.6667, 0.3006, 0.5833, 0.25, 0.5833, 0.3006, 0.5833, 0.3006, 0.5833, 0.25, 0.5833, 0.25, 0.5833, 0.3006, 0.5833, 0.3006, 0.6667, 0.25, 0.6667, 0.3006, 0.5833, 0.3006, 0.6667, 0.3006, 0.6667, 0.3006, 0.5833, 0.25, 0.5833, 0.3006, 0.5833, 0.3006, 0.5833, 0.25, 0.5833, 0.3006, 0.6667, 0.25, 0.6667, 0.25, 0.6667, 0.3006, 0.6667, 1.0, 0.5, 1.0, 1.0, 0.9688, 1.0, 0.9688, 0.5, 0.9688, 0.5, 0.9688, 1.0, 0.9375, 1.0, 0.9375, 0.5, 0.9375, 0.5, 0.9375, 1.0, 0.9062, 1.0, 0.9062, 0.5, 0.9062, 0.5, 0.9062, 1.0, 0.875, 1.0, 0.875, 0.5, 0.875, 0.5, 0.875, 1.0, 0.8438, 1.0, 0.8438, 0.5, 0.8438, 0.5, 0.8438, 1.0, 0.8125, 1.0, 0.8125, 0.5, 0.8125, 0.5, 0.8125, 1.0, 0.7812, 1.0, 0.7812, 0.5, 0.7812, 0.5, 0.7812, 1.0, 0.75, 1.0, 0.75, 0.5, 0.75, 0.5, 0.75, 1.0, 0.7188, 1.0, 0.7188, 0.5, 0.7188, 0.5, 0.7188, 1.0, 0.6875, 1.0, 0.6875, 0.5, 0.6875, 0.5, 0.6875, 1.0, 0.6562, 1.0, 0.6562, 0.5, 0.6562, 0.5, 0.6562, 1.0, 0.625, 1.0, 0.625, 0.5, 0.625, 0.5, 0.625, 1.0, 0.5938, 1.0, 0.5938, 0.5, 0.5938, 0.5, 0.5938, 1.0, 0.5625, 1.0, 0.5625, 0.5, 0.5625, 0.5, 0.5625, 1.0, 0.5312, 1.0, 0.5312, 0.5, 0.5312, 0.5, 0.5312, 1.0, 0.5, 1.0, 0.5, 0.5, 0.7188, 1.0, 0.6875, 1.0, 0.6875, 1.0, 0.7188, 1.0, 0.8418, 0.4717, 0.7968, 0.4854, 0.7968, 0.4854, 0.8418, 0.4717, 0.9496, 0.1167, 0.9717, 0.1582, 0.9717, 0.1582, 0.9496, 0.1167, 0.9688, 1.0, 0.9375, 1.0, 0.9375, 1.0, 0.9688, 1.0, 0.6875, 1.0, 0.6562, 1.0, 0.6562, 1.0, 0.6875, 1.0, 0.8833, 0.4496, 0.8418, 0.4717, 0.8418, 0.4717, 0.8833, 0.4496, 0.9197, 0.08029, 0.9496, 0.1167, 0.9496, 0.1167, 0.9197, 0.08029, 0.9375, 1.0, 0.9062, 1.0, 0.9062, 1.0, 0.9375, 1.0, 0.6562, 1.0, 0.625, 1.0, 0.625, 1.0, 0.6562, 1.0, 0.9197, 0.4197, 0.8833, 0.4496, 0.8833, 0.4496, 0.9197, 0.4197, 0.8833, 0.05045, 0.9197, 0.08029, 0.9197, 0.08029, 0.8833, 0.05045, 0.9062, 1.0, 0.875, 1.0, 0.875, 1.0, 0.9062, 1.0, 0.625, 1.0, 0.5938, 1.0, 0.5938, 1.0, 0.625, 1.0, 0.9496, 0.3833, 0.9197, 0.4197, 0.9197, 0.4197, 0.9496, 0.3833, 0.8418, 0.02827, 0.8833, 0.05045, 0.8833, 0.05045, 0.8418, 0.02827, 0.875, 1.0, 0.8438, 1.0, 0.8438, 1.0, 0.875, 1.0, 0.375, 0.4761, 0.375, 0.5, 0.625, 0.5, 0.625, 0.4761, 0.375, 0.6667, 0.375, 0.75, 0.625, 0.75, 0.625, 0.6667, 0.3511, 0.6667, 0.3511, 0.75, 0.375, 0.75, 0.375, 0.6667, 0.6994, 0.6667, 0.6994, 0.75, 0.75, 0.75, 0.75, 0.6667, 0.375, 0.8244, 0.375, 0.875, 0.625, 0.875, 0.625, 0.8244, 0.6994, 0.5, 0.6994, 0.5833, 0.75, 0.5833, 0.75, 0.5, 0.6994, 0.5833, 0.6994, 0.6667, 0.75, 0.6667, 0.75, 0.5833, 0.3511, 0.5, 0.3511, 0.5833, 0.375, 0.5833, 0.375, 0.5, 0.3006, 0.6667, 0.3006, 0.6667, 0.25, 0.6667, 0.25, 0.6667, 0.375, 0.5, 0.375, 0.5833, 0.625, 0.5833, 0.625, 0.5, 0.375, 0.5833, 0.375, 0.6667, 0.625, 0.6667, 0.625, 0.5833, 0.3511, 0.5833, 0.3511, 0.6667, 0.375, 0.6667, 0.375, 0.5833, 0.375, 0.5833, 0.375, 0.5833, 0.375, 0.6667, 0.375, 0.6667, 0.3511, 0.5833, 0.3511, 0.5833, 0.375, 0.5833, 0.375, 0.5833, 0.3006, 0.5833, 0.3006, 0.5833, 0.3511, 0.5833, 0.3511, 0.5833, 0.375, 0.6667, 0.375, 0.6667, 0.3511, 0.6667, 0.3511, 0.6667, 0.375, 0.4256, 0.375, 0.4256, 0.375, 0.4761, 0.375, 0.4761, 0.625, 0.5833, 0.625, 0.6667, 0.6489, 0.6667, 0.6489, 0.5833, 0.625, 0.5, 0.625, 0.5833, 0.6489, 0.5833, 0.6489, 0.5, 0.375, 0.75, 0.375, 0.7739, 0.625, 0.7739, 0.625, 0.75, 0.625, 0.6667, 0.625, 0.75, 0.6489, 0.75, 0.6489, 0.6667, 0.3006, 0.6667, 0.3006, 0.75, 0.3511, 0.75, 0.3511, 0.6667, 0.375, 0.4256, 0.375, 0.4761, 0.625, 0.4761, 0.625, 0.4256, 0.375, 0.375, 0.375, 0.4256, 0.625, 0.4256, 0.625, 0.375, 0.25, 0.6667, 0.25, 0.75, 0.3006, 0.75, 0.3006, 0.6667, 0.3511, 0.5, 0.3511, 0.5, 0.3511, 0.5833, 0.3511, 0.5833, 0.375, 0.375, 0.375, 0.375, 0.375, 0.4256, 0.375, 0.4256, 0.25, 0.5833, 0.25, 0.5833, 0.3006, 0.5833, 0.3006, 0.5833, 0.3511, 0.6667, 0.3511, 0.6667, 0.3006, 0.6667, 0.3006, 0.6667, 0.6489, 0.5833, 0.6489, 0.6667, 0.6994, 0.6667, 0.6994, 0.5833, 0.6489, 0.5, 0.6489, 0.5833, 0.6994, 0.5833, 0.6994, 0.5, 0.375, 0.7739, 0.375, 0.8244, 0.625, 0.8244, 0.625, 0.7739, 0.6489, 0.6667, 0.6489, 0.75, 0.6994, 0.75, 0.6994, 0.6667, 0.3006, 0.5833, 0.3006, 0.6667, 0.3511, 0.6667, 0.3511, 0.5833, 0.3006, 0.5, 0.3006, 0.5833, 0.3511, 0.5833, 0.3511, 0.5, 0.25, 0.5, 0.25, 0.5833, 0.3006, 0.5833, 0.3006, 0.5, 0.3006, 0.5833, 0.3006, 0.5833, 0.3511, 0.5833, 0.3511, 0.5833, 0.25, 0.5833, 0.25, 0.5833, 0.3006, 0.5833, 0.3006, 0.5833, 0.3511, 0.5833, 0.3511, 0.5833, 0.3511, 0.6667, 0.3511, 0.6667, 0.3511, 0.6667, 0.3511, 0.6667, 0.3006, 0.6667, 0.3006, 0.6667, 0.3511, 0.5833, 0.3511, 0.5833, 0.3006, 0.5833, 0.3006, 0.5833, 0.3006, 0.5833, 0.3006, 0.5833, 0.25, 0.5833, 0.25, 0.5833, 0.3006, 0.6667, 0.3006, 0.6667, 0.25, 0.6667, 0.25, 0.6667, 1.0, 0.5, 1.0, 1.0, 0.9688, 1.0, 0.9688, 0.5, 0.9688, 0.5, 0.9688, 1.0, 0.9375, 1.0, 0.9375, 0.5, 0.9375, 0.5, 0.9375, 1.0, 0.9062, 1.0, 0.9062, 0.5, 0.9062, 0.5, 0.9062, 1.0, 0.875, 1.0, 0.875, 0.5, 0.875, 0.5, 0.875, 1.0, 0.8438, 1.0, 0.8438, 0.5, 0.8438, 0.5, 0.8438, 1.0, 0.8125, 1.0, 0.8125, 0.5, 0.8125, 0.5, 0.8125, 1.0, 0.7812, 1.0, 0.7812, 0.5, 0.7812, 0.5, 0.7812, 1.0, 0.75, 1.0, 0.75, 0.5, 0.75, 0.5, 0.75, 1.0, 0.7188, 1.0, 0.7188, 0.5, 0.7188, 0.5, 0.7188, 1.0, 0.6875, 1.0, 0.6875, 0.5, 0.6875, 0.5, 0.6875, 1.0, 0.6562, 1.0, 0.6562, 0.5, 0.6562, 0.5, 0.6562, 1.0, 0.625, 1.0, 0.625, 0.5, 0.625, 0.5, 0.625, 1.0, 0.5938, 1.0, 0.5938, 0.5, 0.5938, 0.5, 0.5938, 1.0, 0.5625, 1.0, 0.5625, 0.5, 0.5625, 0.5, 0.5625, 1.0, 0.5312, 1.0, 0.5312, 0.5, 0.5312, 0.5, 0.5312, 1.0, 0.5, 1.0, 0.5, 0.5, 0.9717, 0.1582, 0.9717, 0.1582, 0.9854, 0.2032, 0.9854, 0.2032, 1.0, 1.0, 1.0, 1.0, 0.9688, 1.0, 0.9688, 1.0, 0.7968, 0.4854, 0.7968, 0.4854, 0.75, 0.49, 0.75, 0.49, 0.75, 1.0, 0.75, 1.0, 0.7188, 1.0, 0.7188, 1.0, 0.9854, 0.2032, 0.9854, 0.2032, 0.99, 0.25, 0.99, 0.25, 0.7812, 1.0, 0.7812, 1.0, 0.75, 1.0, 0.75, 1.0, 0.99, 0.25, 0.99, 0.25, 0.9854, 0.2968, 0.9854, 0.2968, 0.5312, 1.0, 0.5312, 1.0, 0.5, 1.0, 0.5, 1.0, 0.8125, 1.0, 0.8125, 1.0, 0.7812, 1.0, 0.7812, 1.0, 0.75, 0.01, 0.75, 0.01, 0.7968, 0.01461, 0.7968, 0.01461, 0.9854, 0.2968, 0.9854, 0.2968, 0.9717, 0.3418, 0.9717, 0.3418, 0.5625, 1.0, 0.5625, 1.0, 0.5312, 1.0, 0.5312, 1.0, 0.8438, 1.0, 0.8438, 1.0, 0.8125, 1.0, 0.8125, 1.0, 0.7968, 0.01461, 0.7968, 0.01461, 0.8418, 0.02827, 0.8418, 0.02827, 0.9717, 0.3418, 0.9717, 0.3418, 0.9496, 0.3833, 0.9496, 0.3833, 0.625, 1.0, 0.625, 1.0, 0.6562, 1.0, 0.6562, 1.0, 0.5938, 1.0, 0.5938, 1.0, 0.5625, 1.0, 0.5625, 1.0, 0.7812, 1.0, 0.7812, 1.0, 0.7969, 1.0, 0.8125, 1.0, 0.8125, 1.0, 0.75, 1.0, 0.75, 1.0, 0.7812, 1.0, 0.7812, 1.0, 0.875, 1.0, 0.875, 1.0, 0.9062, 1.0, 0.9062, 1.0, 0.5938, 1.0, 0.5938, 1.0, 0.625, 1.0, 0.625, 1.0, 0.7188, 1.0, 0.7188, 1.0, 0.75, 1.0, 0.75, 1.0, 0.8438, 1.0, 0.8438, 1.0, 0.875, 1.0, 0.875, 1.0, 0.5625, 1.0, 0.5625, 1.0, 0.5938, 1.0, 0.5938, 1.0, 0.9688, 1.0, 0.9688, 1.0, 1.0, 1.0, 1.0, 1.0, 0.6875, 1.0, 0.6875, 1.0, 0.7188, 1.0, 0.7188, 1.0, 0.8125, 1.0, 0.8125, 1.0, 0.8438, 1.0, 0.8438, 1.0, 0.5312, 1.0, 0.5312, 1.0, 0.5625, 1.0, 0.5625, 1.0, 0.9375, 1.0, 0.9375, 1.0, 0.9688, 1.0, 0.9688, 1.0, 0.6562, 1.0, 0.6562, 1.0, 0.6875, 1.0, 0.6875, 1.0, 0.7812, 1.0, 0.7812, 1.0, 0.8125, 1.0, 0.8125, 1.0, 0.5, 1.0, 0.5, 1.0, 0.5312, 1.0, 0.5312, 1.0, 0.9062, 1.0, 0.9062, 1.0, 0.9375, 1.0, 0.9375, 1.0, 0.2968, 0.4854, 0.3193, 0.4786, 0.3418, 0.4717, 0.3626, 0.4606, 0.3833, 0.4496, 0.4015, 0.4346, 0.4197, 0.4197, 0.4346, 0.4015, 0.4496, 0.3833, 0.4606, 0.3626, 0.4717, 0.3418, 0.4786, 0.3193, 0.4854, 0.2968, 0.4877, 0.2734, 0.49, 0.25, 0.4877, 0.2266, 0.4854, 0.2032, 0.4786, 0.1807, 0.4717, 0.1582, 0.4606, 0.1374, 0.4496, 0.1167, 0.4346, 0.09848, 0.4197, 0.08029, 0.4015, 0.06537, 0.3833, 0.05045, 0.3626, 0.03936, 0.3418, 0.02827, 0.3193, 0.02144, 0.2968, 0.01461, 0.2734, 0.01231, 0.25, 0.01, 0.25, 0.49, 0.2734, 0.4877, 0.75, 1.0, 0.75, 1.0, 0.7656, 1.0, 0.7812, 1.0, 0.7812, 1.0, 0.7188, 1.0, 0.7188, 1.0, 0.7344, 1.0, 0.75, 1.0, 0.75, 1.0, 0.6875, 1.0, 0.6875, 1.0, 0.7031, 1.0, 0.7188, 1.0, 0.7188, 1.0, 0.6562, 1.0, 0.6562, 1.0, 0.6719, 1.0, 0.6875, 1.0, 0.6875, 1.0, 0.625, 1.0, 0.625, 1.0, 0.6406, 1.0, 0.6562, 1.0, 0.6562, 1.0, 0.5938, 1.0, 0.5938, 1.0, 0.6094, 1.0, 0.625, 1.0, 0.625, 1.0, 0.5625, 1.0, 0.5625, 1.0, 0.5781, 1.0, 0.5938, 1.0, 0.5938, 1.0, 0.9688, 1.0, 0.9688, 1.0, 0.9844, 1.0, 1.0, 1.0, 1.0, 1.0, 0.5312, 1.0, 0.5312, 1.0, 0.5469, 1.0, 0.5625, 1.0, 0.5625, 1.0, 0.9375, 1.0, 0.9375, 1.0, 0.9531, 1.0, 0.9688, 1.0, 0.9688, 1.0, 0.5, 1.0, 0.5, 1.0, 0.5156, 1.0, 0.5312, 1.0, 0.5312, 1.0, 0.9062, 1.0, 0.9062, 1.0, 0.9219, 1.0, 0.9375, 1.0, 0.9375, 1.0, 0.875, 1.0, 0.875, 1.0, 0.8906, 1.0, 0.9062, 1.0, 0.9062, 1.0, 0.8438, 1.0, 0.8438, 1.0, 0.8594, 1.0, 0.875, 1.0, 0.875, 1.0, 0.8125, 1.0, 0.8125, 1.0, 0.8281, 1.0, 0.8438, 1.0, 0.8438, 1.0, 0.3006, 0.6667, 0.3006, 0.6667, 0.25, 0.6667, 0.25, 0.6667, 0.25, 0.5833, 0.25, 0.5833, 0.3006, 0.5833, 0.3006, 0.5833, 0.3006, 0.5833, 0.3006, 0.5833, 0.3006, 0.6667, 0.3006, 0.6667, 0.3006, 0.6667, 0.3006, 0.6667, 0.25, 0.6667, 0.25, 0.6667, 0.3006, 0.5833, 0.3006, 0.5833, 0.3006, 0.6667, 0.3006, 0.6667, 0.25, 0.5833, 0.25, 0.5833, 0.3006, 0.5833, 0.3006, 0.5833, 0.25, 0.5833, 0.25, 0.6667, 0.3006, 0.6667, 0.3006, 0.5833, 0.3006, 0.5833, 0.3006, 0.5833, 0.3006, 0.6667, 0.3006, 0.6667, 0.25, 0.5833, 0.25, 0.5833, 0.3006, 0.5833, 0.3006, 0.5833, 0.3006, 0.6667, 0.3006, 0.6667, 0.25, 0.6667, 0.25, 0.6667, 1.0, 0.5, 0.9688, 0.5, 0.9688, 1.0, 1.0, 1.0, 0.9688, 0.5, 0.9375, 0.5, 0.9375, 1.0, 0.9688, 1.0, 0.9375, 0.5, 0.9062, 0.5, 0.9062, 1.0, 0.9375, 1.0, 0.9062, 0.5, 0.875, 0.5, 0.875, 1.0, 0.9062, 1.0, 0.875, 0.5, 0.8438, 0.5, 0.8438, 1.0, 0.875, 1.0, 0.8438, 0.5, 0.8125, 0.5, 0.8125, 1.0, 0.8438, 1.0, 0.8125, 0.5, 0.7812, 0.5, 0.7812, 1.0, 0.8125, 1.0, 0.7812, 0.5, 0.75, 0.5, 0.75, 1.0, 0.7812, 1.0, 0.75, 0.5, 0.7188, 0.5, 0.7188, 1.0, 0.75, 1.0, 0.7188, 0.5, 0.6875, 0.5, 0.6875, 1.0, 0.7188, 1.0, 0.6875, 0.5, 0.6562, 0.5, 0.6562, 1.0, 0.6875, 1.0, 0.6562, 0.5, 0.625, 0.5, 0.625, 1.0, 0.6562, 1.0, 0.625, 0.5, 0.5938, 0.5, 0.5938, 1.0, 0.625, 1.0, 0.5938, 0.5, 0.5625, 0.5, 0.5625, 1.0, 0.5938, 1.0, 0.5625, 0.5, 0.5312, 0.5, 0.5312, 1.0, 0.5625, 1.0, 0.5312, 0.5, 0.5, 0.5, 0.5, 1.0, 0.5312, 1.0, 0.7188, 1.0, 0.7188, 1.0, 0.6875, 1.0, 0.6875, 1.0, 0.8418, 0.4717, 0.8418, 0.4717, 0.7968, 0.4854, 0.7968, 0.4854, 0.9496, 0.1167, 0.9496, 0.1167, 0.9717, 0.1582, 0.9717, 0.1582, 0.9688, 1.0, 0.9688, 1.0, 0.9375, 1.0, 0.9375, 1.0, 0.6875, 1.0, 0.6875, 1.0, 0.6562, 1.0, 0.6562, 1.0, 0.8833, 0.4496, 0.8833, 0.4496, 0.8418, 0.4717, 0.8418, 0.4717, 0.9197, 0.08029, 0.9197, 0.08029, 0.9496, 0.1167, 0.9496, 0.1167, 0.9375, 1.0, 0.9375, 1.0, 0.9062, 1.0, 0.9062, 1.0, 0.6562, 1.0, 0.6562, 1.0, 0.625, 1.0, 0.625, 1.0, 0.9197, 0.4197, 0.9197, 0.4197, 0.8833, 0.4496, 0.8833, 0.4496, 0.8833, 0.05045, 0.8833, 0.05045, 0.9197, 0.08029, 0.9197, 0.08029, 0.9062, 1.0, 0.9062, 1.0, 0.875, 1.0, 0.875, 1.0, 0.625, 1.0, 0.625, 1.0, 0.5938, 1.0, 0.5938, 1.0, 0.9496, 0.3833, 0.9496, 0.3833, 0.9197, 0.4197, 0.9197, 0.4197, 0.8418, 0.02827, 0.8418, 0.02827, 0.8833, 0.05045, 0.8833, 0.05045, 0.875, 1.0, 0.875, 1.0, 0.8438, 1.0, 0.8438, 1.0])
me_cube_001.materials.append(mat_lente)
me_cube_001.materials.append(mat_otro)
me_cube_001.materials.append(mat_material_001)
me_cube_001.update()

# ---- objects
ob_empty = bpy.data.objects.new('Empty', None)
ob_cube = bpy.data.objects.new('Cube', me_cube_001)
ob_empty_001 = bpy.data.objects.new('Empty.001', None)

# ---- transforms, parenting, visibility, modifiers, constraints
ob_empty.location = (3.144, -4.699e-07, 4.499)
ob_empty.rotation_euler = (1.571, 0.0, 0.0)
ob_empty.empty_display_type = 'IMAGE'
ob_empty.empty_display_size = 5.0
ob_cube.location = (0.0, -0.1725, 0.4318)
ob_empty_001.location = (-3.879, 0.0, 4.137)
ob_empty_001.rotation_euler = (1.571, -0.0, -0.0)
ob_empty_001.empty_display_type = 'IMAGE'
ob_empty_001.empty_display_size = 5.696
ob_empty_001.empty_image_offset = (-0.4389, -0.5)

# ---- collection membership
col_collection.objects.link(ob_empty)
col_collection.objects.link(ob_cube)
col_collection.objects.link(ob_empty_001)

# ---- scene / render settings (as saved in the file)
scene.frame_start = 1; scene.frame_end = 250; scene.frame_set(1)
scene.render.engine = 'BLENDER_EEVEE_NEXT'
scene.cycles.sampling_pattern = 'TABULATED_SOBOL'
scene.view_settings.view_transform = 'Filmic'
bpy.context.view_layer.update()

# ---- added for rendering (the .blend has no active camera and no usable light): camera, sun
cam_auto = bpy.data.cameras.new('AutoCamera')
cam_auto.lens = 50.0
cam_auto.sensor_width = 36.0
cam_auto.clip_end = 1000.0
ob_auto_camera = bpy.data.objects.new('AutoCamera', cam_auto)
scene.collection.objects.link(ob_auto_camera)
ob_auto_camera.location = (1.18035, -1.35781, 1.27111)
ob_auto_camera.rotation_euler = (1.09748, -7.21219e-08, 0.694738)
scene.camera = ob_auto_camera
light_auto_sun = bpy.data.lights.new('AutoSun', 'SUN')
light_auto_sun.energy = 3.0
light_auto_sun.angle = 0.0523599
ob_auto_sun = bpy.data.objects.new('AutoSun', light_auto_sun)
scene.collection.objects.link(ob_auto_sun)
ob_auto_sun.rotation_euler = (0.872665, 0.174533, 0.523599)
bpy.context.view_layer.update()
